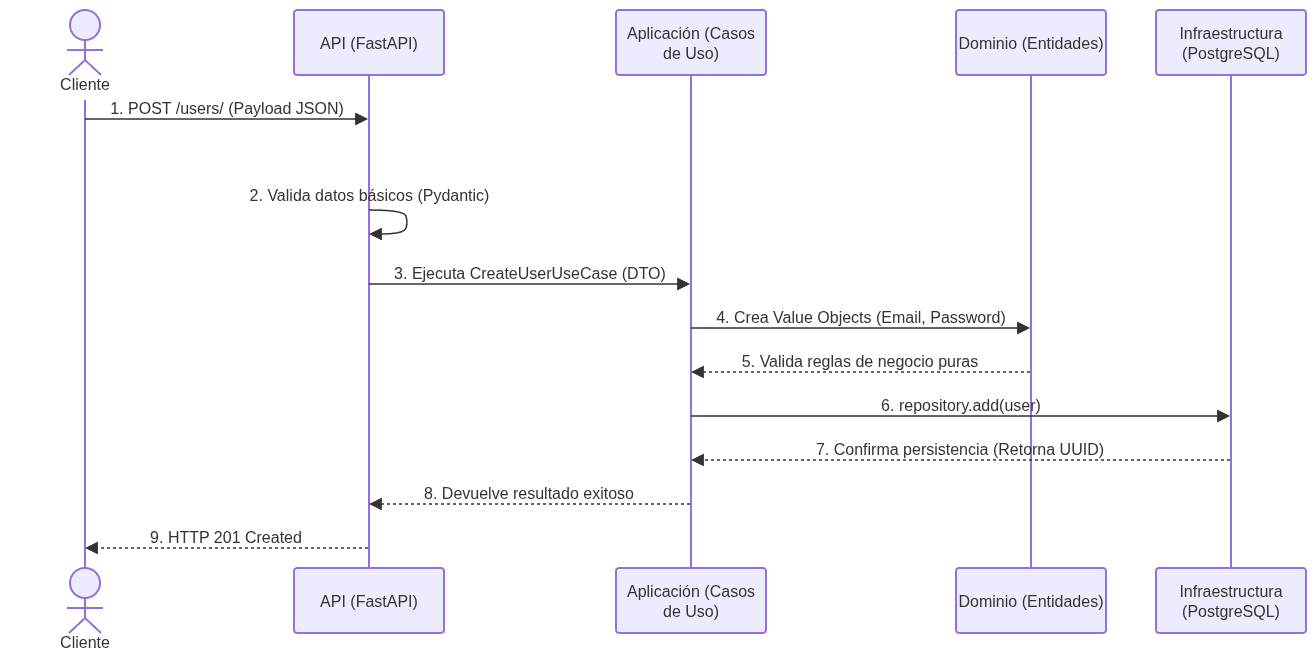

The diagram above was exported from draw.io. Its source (the exported page's mxGraphModel, read from the mxfile embedded in the PNG):
<mxGraphModel dx="1503" dy="814" grid="1" gridSize="10" guides="1" tooltips="1" connect="1" arrows="1" fold="1" page="1" pageScale="1" pageWidth="827" pageHeight="1169" math="0" shadow="0">
  <root>
    <mxCell id="0" />
    <mxCell id="1" parent="0" />
    <UserObject label="" mermaidData="{&#10;  &quot;data&quot;: &quot;sequenceDiagram\n    actor Cliente\n    participant API as API (FastAPI)\n    participant App as Aplicación (Casos de Uso)\n    participant Dominio as Dominio (Entidades)\n    participant BD as Infraestructura (PostgreSQL)\n\n    Cliente-&gt;&gt;API: 1. POST /users/ (Payload JSON)\n    API-&gt;&gt;API: 2. Valida datos básicos (Pydantic)\n    API-&gt;&gt;App: 3. Ejecuta CreateUserUseCase (DTO)\n    App-&gt;&gt;Dominio: 4. Crea Value Objects (Email, Password)\n    Dominio--&gt;&gt;App: 5. Valida reglas de negocio puras\n    App-&gt;&gt;BD: 6. repository.add(user)\n    BD--&gt;&gt;App: 7. Confirma persistencia (Retorna UUID)\n    App--&gt;&gt;API: 8. Devuelve resultado exitoso\n    API--&gt;&gt;Cliente: 9. HTTP 201 Created&quot;,&#10;  &quot;config&quot;: null&#10;}" id="soRUb9O3rN7KqqBcJgC2-1">
      <mxCell connectable="0" parent="1" style="group;transparentBounds=1;editIcon=1;lockedGroup=0;groupPadding=10;" vertex="1">
        <mxGeometry as="geometry" />
      </mxCell>
    </UserObject>
    <UserObject label="Cliente" mermaidId="n:Cliente" mermaidBaseStyle="html=1;shape=umlLifeline;perimeter=lifelinePerimeter;whiteSpace=wrap;container=1;dropTarget=0;collapsible=0;recursiveResize=0;outlineConnect=0;portConstraint=eastwest;newEdgeStyle={&quot;edgeStyle&quot;:&quot;elbowEdgeStyle&quot;,&quot;elbow&quot;:&quot;vertical&quot;,&quot;curved&quot;:0,&quot;rounded&quot;:0};lifelineDashed=0;strokeWidth=2;rounded=1;absoluteArcSize=1;arcSize=6;lifelineColor=light-dark(#9370DB,#cccccc);participant=seqActorStick;verticalAlign=bottom;align=center;spacingBottom=4;size=90;lifelineMirror=1;fillColor=light-dark(#ECECFF,#1f2020);strokeColor=light-dark(#9370DB,#cccccc);fontColor=light-dark(#333333,#cccccc);fontFamily=Trebuchet MS,Verdana,Arial,sans-serif;fontSize=16;" mermaidBaseValue="Cliente" id="soRUb9O3rN7KqqBcJgC2-2">
      <mxCell parent="soRUb9O3rN7KqqBcJgC2-1" style="html=1;shape=umlLifeline;perimeter=lifelinePerimeter;whiteSpace=wrap;container=1;dropTarget=0;collapsible=0;recursiveResize=0;outlineConnect=0;portConstraint=eastwest;newEdgeStyle={&quot;edgeStyle&quot;:&quot;elbowEdgeStyle&quot;,&quot;elbow&quot;:&quot;vertical&quot;,&quot;curved&quot;:0,&quot;rounded&quot;:0};lifelineDashed=0;strokeWidth=2;rounded=1;absoluteArcSize=1;arcSize=6;lifelineColor=light-dark(#9370DB,#cccccc);participant=seqActorStick;verticalAlign=bottom;align=center;spacingBottom=4;size=90;lifelineMirror=1;fillColor=light-dark(#ECECFF,#1f2020);strokeColor=light-dark(#9370DB,#cccccc);fontColor=light-dark(#333333,#cccccc);fontFamily=Trebuchet MS,Verdana,Arial,sans-serif;fontSize=16;" vertex="1">
        <mxGeometry height="648" width="150" x="30" y="30" as="geometry" />
      </mxCell>
    </UserObject>
    <UserObject label="API (FastAPI)" mermaidId="n:API" mermaidBaseStyle="html=1;shape=umlLifeline;perimeter=lifelinePerimeter;whiteSpace=wrap;container=1;dropTarget=0;collapsible=0;recursiveResize=0;outlineConnect=0;portConstraint=eastwest;newEdgeStyle={&quot;edgeStyle&quot;:&quot;elbowEdgeStyle&quot;,&quot;elbow&quot;:&quot;vertical&quot;,&quot;curved&quot;:0,&quot;rounded&quot;:0};lifelineDashed=0;strokeWidth=2;rounded=1;absoluteArcSize=1;arcSize=6;lifelineColor=light-dark(#9370DB,#cccccc);size=65;lifelineMirror=1;fillColor=light-dark(#ECECFF,#1f2020);strokeColor=light-dark(#9370DB,#cccccc);fontColor=light-dark(#333333,#cccccc);fontFamily=Trebuchet MS,Verdana,Arial,sans-serif;fontSize=16;" mermaidBaseValue="API (FastAPI)" id="soRUb9O3rN7KqqBcJgC2-3">
      <mxCell parent="soRUb9O3rN7KqqBcJgC2-1" style="html=1;shape=umlLifeline;perimeter=lifelinePerimeter;whiteSpace=wrap;container=1;dropTarget=0;collapsible=0;recursiveResize=0;outlineConnect=0;portConstraint=eastwest;newEdgeStyle={&quot;edgeStyle&quot;:&quot;elbowEdgeStyle&quot;,&quot;elbow&quot;:&quot;vertical&quot;,&quot;curved&quot;:0,&quot;rounded&quot;:0};lifelineDashed=0;strokeWidth=2;rounded=1;absoluteArcSize=1;arcSize=6;lifelineColor=light-dark(#9370DB,#cccccc);size=65;lifelineMirror=1;fillColor=light-dark(#ECECFF,#1f2020);strokeColor=light-dark(#9370DB,#cccccc);fontColor=light-dark(#333333,#cccccc);fontFamily=Trebuchet MS,Verdana,Arial,sans-serif;fontSize=16;" vertex="1">
        <mxGeometry height="623" width="150" x="314" y="30" as="geometry" />
      </mxCell>
    </UserObject>
    <UserObject label="Aplicación (Casos de Uso)" mermaidId="n:App" mermaidBaseStyle="html=1;shape=umlLifeline;perimeter=lifelinePerimeter;whiteSpace=wrap;container=1;dropTarget=0;collapsible=0;recursiveResize=0;outlineConnect=0;portConstraint=eastwest;newEdgeStyle={&quot;edgeStyle&quot;:&quot;elbowEdgeStyle&quot;,&quot;elbow&quot;:&quot;vertical&quot;,&quot;curved&quot;:0,&quot;rounded&quot;:0};lifelineDashed=0;strokeWidth=2;rounded=1;absoluteArcSize=1;arcSize=6;lifelineColor=light-dark(#9370DB,#cccccc);size=65;lifelineMirror=1;fillColor=light-dark(#ECECFF,#1f2020);strokeColor=light-dark(#9370DB,#cccccc);fontColor=light-dark(#333333,#cccccc);fontFamily=Trebuchet MS,Verdana,Arial,sans-serif;fontSize=16;" mermaidBaseValue="Aplicación (Casos de Uso)" id="soRUb9O3rN7KqqBcJgC2-4">
      <mxCell parent="soRUb9O3rN7KqqBcJgC2-1" style="html=1;shape=umlLifeline;perimeter=lifelinePerimeter;whiteSpace=wrap;container=1;dropTarget=0;collapsible=0;recursiveResize=0;outlineConnect=0;portConstraint=eastwest;newEdgeStyle={&quot;edgeStyle&quot;:&quot;elbowEdgeStyle&quot;,&quot;elbow&quot;:&quot;vertical&quot;,&quot;curved&quot;:0,&quot;rounded&quot;:0};lifelineDashed=0;strokeWidth=2;rounded=1;absoluteArcSize=1;arcSize=6;lifelineColor=light-dark(#9370DB,#cccccc);size=65;lifelineMirror=1;fillColor=light-dark(#ECECFF,#1f2020);strokeColor=light-dark(#9370DB,#cccccc);fontColor=light-dark(#333333,#cccccc);fontFamily=Trebuchet MS,Verdana,Arial,sans-serif;fontSize=16;" vertex="1">
        <mxGeometry height="623" width="150" x="636" y="30" as="geometry" />
      </mxCell>
    </UserObject>
    <UserObject label="Dominio (Entidades)" mermaidId="n:Dominio" mermaidBaseStyle="html=1;shape=umlLifeline;perimeter=lifelinePerimeter;whiteSpace=wrap;container=1;dropTarget=0;collapsible=0;recursiveResize=0;outlineConnect=0;portConstraint=eastwest;newEdgeStyle={&quot;edgeStyle&quot;:&quot;elbowEdgeStyle&quot;,&quot;elbow&quot;:&quot;vertical&quot;,&quot;curved&quot;:0,&quot;rounded&quot;:0};lifelineDashed=0;strokeWidth=2;rounded=1;absoluteArcSize=1;arcSize=6;lifelineColor=light-dark(#9370DB,#cccccc);size=65;lifelineMirror=1;fillColor=light-dark(#ECECFF,#1f2020);strokeColor=light-dark(#9370DB,#cccccc);fontColor=light-dark(#333333,#cccccc);fontFamily=Trebuchet MS,Verdana,Arial,sans-serif;fontSize=16;" mermaidBaseValue="Dominio (Entidades)" id="soRUb9O3rN7KqqBcJgC2-5">
      <mxCell parent="soRUb9O3rN7KqqBcJgC2-1" style="html=1;shape=umlLifeline;perimeter=lifelinePerimeter;whiteSpace=wrap;container=1;dropTarget=0;collapsible=0;recursiveResize=0;outlineConnect=0;portConstraint=eastwest;newEdgeStyle={&quot;edgeStyle&quot;:&quot;elbowEdgeStyle&quot;,&quot;elbow&quot;:&quot;vertical&quot;,&quot;curved&quot;:0,&quot;rounded&quot;:0};lifelineDashed=0;strokeWidth=2;rounded=1;absoluteArcSize=1;arcSize=6;lifelineColor=light-dark(#9370DB,#cccccc);size=65;lifelineMirror=1;fillColor=light-dark(#ECECFF,#1f2020);strokeColor=light-dark(#9370DB,#cccccc);fontColor=light-dark(#333333,#cccccc);fontFamily=Trebuchet MS,Verdana,Arial,sans-serif;fontSize=16;" vertex="1">
        <mxGeometry height="623" width="150" x="976" y="30" as="geometry" />
      </mxCell>
    </UserObject>
    <UserObject label="Infraestructura (PostgreSQL)" mermaidId="n:BD" mermaidBaseStyle="html=1;shape=umlLifeline;perimeter=lifelinePerimeter;whiteSpace=wrap;container=1;dropTarget=0;collapsible=0;recursiveResize=0;outlineConnect=0;portConstraint=eastwest;newEdgeStyle={&quot;edgeStyle&quot;:&quot;elbowEdgeStyle&quot;,&quot;elbow&quot;:&quot;vertical&quot;,&quot;curved&quot;:0,&quot;rounded&quot;:0};lifelineDashed=0;strokeWidth=2;rounded=1;absoluteArcSize=1;arcSize=6;lifelineColor=light-dark(#9370DB,#cccccc);size=65;lifelineMirror=1;fillColor=light-dark(#ECECFF,#1f2020);strokeColor=light-dark(#9370DB,#cccccc);fontColor=light-dark(#333333,#cccccc);fontFamily=Trebuchet MS,Verdana,Arial,sans-serif;fontSize=16;" mermaidBaseValue="Infraestructura (PostgreSQL)" id="soRUb9O3rN7KqqBcJgC2-6">
      <mxCell parent="soRUb9O3rN7KqqBcJgC2-1" style="html=1;shape=umlLifeline;perimeter=lifelinePerimeter;whiteSpace=wrap;container=1;dropTarget=0;collapsible=0;recursiveResize=0;outlineConnect=0;portConstraint=eastwest;newEdgeStyle={&quot;edgeStyle&quot;:&quot;elbowEdgeStyle&quot;,&quot;elbow&quot;:&quot;vertical&quot;,&quot;curved&quot;:0,&quot;rounded&quot;:0};lifelineDashed=0;strokeWidth=2;rounded=1;absoluteArcSize=1;arcSize=6;lifelineColor=light-dark(#9370DB,#cccccc);size=65;lifelineMirror=1;fillColor=light-dark(#ECECFF,#1f2020);strokeColor=light-dark(#9370DB,#cccccc);fontColor=light-dark(#333333,#cccccc);fontFamily=Trebuchet MS,Verdana,Arial,sans-serif;fontSize=16;" vertex="1">
        <mxGeometry height="623" width="150" x="1176" y="30" as="geometry" />
      </mxCell>
    </UserObject>
    <UserObject label="1. POST /users/ (Payload JSON)" mermaidId="e:Cliente-&gt;API#0" mermaidBaseStyle="endArrow=block;endSize=9;verticalAlign=bottom;edgeStyle=elbowEdgeStyle;elbow=vertical;curved=0;rounded=0;fontSize=16;labelBackgroundColor=none;strokeWidth=1.5;strokeColor=light-dark(#333333,#cccccc);fontColor=light-dark(#333333,#cccccc);fontFamily=Trebuchet MS,Verdana,Arial,sans-serif;" mermaidBaseValue="1. POST /users/ (Payload JSON)" id="soRUb9O3rN7KqqBcJgC2-7">
      <mxCell edge="1" parent="soRUb9O3rN7KqqBcJgC2-1" source="soRUb9O3rN7KqqBcJgC2-2" style="endArrow=block;endSize=9;verticalAlign=bottom;edgeStyle=elbowEdgeStyle;elbow=vertical;curved=0;rounded=0;fontSize=16;labelBackgroundColor=none;strokeWidth=1.5;strokeColor=light-dark(#333333,#cccccc);fontColor=light-dark(#333333,#cccccc);fontFamily=Trebuchet MS,Verdana,Arial,sans-serif;" target="soRUb9O3rN7KqqBcJgC2-3">
        <mxGeometry relative="1" as="geometry">
          <Array as="points">
            <mxPoint x="247" y="139" />
          </Array>
          <mxPoint x="105" y="139" as="sourcePoint" />
          <mxPoint x="389" y="139" as="targetPoint" />
        </mxGeometry>
      </mxCell>
    </UserObject>
    <UserObject label="" mermaidId="e:API-&gt;API#0" mermaidBaseStyle="edgeStyle=none;curved=1;endArrow=block;endSize=9;verticalAlign=bottom;align=center;fontSize=16;labelBackgroundColor=none;strokeWidth=1.5;strokeColor=light-dark(#333333,#cccccc);fontColor=light-dark(#333333,#cccccc);fontFamily=Trebuchet MS,Verdana,Arial,sans-serif;" mermaidBaseValue="" id="soRUb9O3rN7KqqBcJgC2-8">
      <mxCell edge="1" parent="soRUb9O3rN7KqqBcJgC2-1" source="soRUb9O3rN7KqqBcJgC2-3" style="edgeStyle=none;curved=1;endArrow=block;endSize=9;verticalAlign=bottom;align=center;fontSize=16;labelBackgroundColor=none;strokeWidth=1.5;strokeColor=light-dark(#333333,#cccccc);fontColor=light-dark(#333333,#cccccc);fontFamily=Trebuchet MS,Verdana,Arial,sans-serif;rounded=0;" target="soRUb9O3rN7KqqBcJgC2-3">
        <mxGeometry relative="1" as="geometry">
          <Array as="points">
            <mxPoint x="424" y="230" />
            <mxPoint x="428" y="242" />
            <mxPoint x="424" y="254" />
          </Array>
          <mxPoint x="389" y="230" as="sourcePoint" />
          <mxPoint x="389" y="254" as="targetPoint" />
        </mxGeometry>
      </mxCell>
    </UserObject>
    <mxCell id="soRUb9O3rN7KqqBcJgC2-9" parent="soRUb9O3rN7KqqBcJgC2-1" style="text;html=1;strokeColor=none;fillColor=none;align=center;verticalAlign=middle;fontFamily=Trebuchet MS,Verdana,Arial,sans-serif;fontSize=16;fontColor=light-dark(#333333,#cccccc);" value="2. Valida datos básicos (Pydantic)" vertex="1">
      <mxGeometry height="18" width="200" x="289" y="206" as="geometry" />
    </mxCell>
    <UserObject label="3. Ejecuta CreateUserUseCase (DTO)" mermaidId="e:API-&gt;App#0" mermaidBaseStyle="endArrow=block;endSize=9;verticalAlign=bottom;edgeStyle=elbowEdgeStyle;elbow=vertical;curved=0;rounded=0;fontSize=16;labelBackgroundColor=none;strokeWidth=1.5;strokeColor=light-dark(#333333,#cccccc);fontColor=light-dark(#333333,#cccccc);fontFamily=Trebuchet MS,Verdana,Arial,sans-serif;" mermaidBaseValue="3. Ejecuta CreateUserUseCase (DTO)" id="soRUb9O3rN7KqqBcJgC2-10">
      <mxCell edge="1" parent="soRUb9O3rN7KqqBcJgC2-1" source="soRUb9O3rN7KqqBcJgC2-3" style="endArrow=block;endSize=9;verticalAlign=bottom;edgeStyle=elbowEdgeStyle;elbow=vertical;curved=0;rounded=0;fontSize=16;labelBackgroundColor=none;strokeWidth=1.5;strokeColor=light-dark(#333333,#cccccc);fontColor=light-dark(#333333,#cccccc);fontFamily=Trebuchet MS,Verdana,Arial,sans-serif;" target="soRUb9O3rN7KqqBcJgC2-4">
        <mxGeometry relative="1" as="geometry">
          <Array as="points">
            <mxPoint x="550" y="304" />
          </Array>
          <mxPoint x="389" y="304" as="sourcePoint" />
          <mxPoint x="711" y="304" as="targetPoint" />
        </mxGeometry>
      </mxCell>
    </UserObject>
    <UserObject label="4. Crea Value Objects (Email, Password)" mermaidId="e:App-&gt;Dominio#0" mermaidBaseStyle="endArrow=block;endSize=9;verticalAlign=bottom;edgeStyle=elbowEdgeStyle;elbow=vertical;curved=0;rounded=0;fontSize=16;labelBackgroundColor=none;strokeWidth=1.5;strokeColor=light-dark(#333333,#cccccc);fontColor=light-dark(#333333,#cccccc);fontFamily=Trebuchet MS,Verdana,Arial,sans-serif;" mermaidBaseValue="4. Crea Value Objects (Email, Password)" id="soRUb9O3rN7KqqBcJgC2-11">
      <mxCell edge="1" parent="soRUb9O3rN7KqqBcJgC2-1" source="soRUb9O3rN7KqqBcJgC2-4" style="endArrow=block;endSize=9;verticalAlign=bottom;edgeStyle=elbowEdgeStyle;elbow=vertical;curved=0;rounded=0;fontSize=16;labelBackgroundColor=none;strokeWidth=1.5;strokeColor=light-dark(#333333,#cccccc);fontColor=light-dark(#333333,#cccccc);fontFamily=Trebuchet MS,Verdana,Arial,sans-serif;" target="soRUb9O3rN7KqqBcJgC2-5">
        <mxGeometry relative="1" as="geometry">
          <Array as="points">
            <mxPoint x="881" y="348" />
          </Array>
          <mxPoint x="711" y="348" as="sourcePoint" />
          <mxPoint x="1051" y="348" as="targetPoint" />
        </mxGeometry>
      </mxCell>
    </UserObject>
    <UserObject label="5. Valida reglas de negocio puras" mermaidId="e:Dominio-&gt;App#0" mermaidBaseStyle="dashed=1;fixDash=1;dashPattern=3 3;endArrow=block;endSize=9;verticalAlign=bottom;edgeStyle=elbowEdgeStyle;elbow=vertical;curved=0;rounded=0;fontSize=16;labelBackgroundColor=none;strokeWidth=1.5;strokeColor=light-dark(#333333,#cccccc);fontColor=light-dark(#333333,#cccccc);fontFamily=Trebuchet MS,Verdana,Arial,sans-serif;" mermaidBaseValue="5. Valida reglas de negocio puras" id="soRUb9O3rN7KqqBcJgC2-12">
      <mxCell edge="1" parent="soRUb9O3rN7KqqBcJgC2-1" source="soRUb9O3rN7KqqBcJgC2-5" style="dashed=1;fixDash=1;dashPattern=3 3;endArrow=block;endSize=9;verticalAlign=bottom;edgeStyle=elbowEdgeStyle;elbow=vertical;curved=0;rounded=0;fontSize=16;labelBackgroundColor=none;strokeWidth=1.5;strokeColor=light-dark(#333333,#cccccc);fontColor=light-dark(#333333,#cccccc);fontFamily=Trebuchet MS,Verdana,Arial,sans-serif;" target="soRUb9O3rN7KqqBcJgC2-4">
        <mxGeometry relative="1" as="geometry">
          <Array as="points">
            <mxPoint x="881" y="392" />
          </Array>
          <mxPoint x="1051" y="392" as="sourcePoint" />
          <mxPoint x="711" y="392" as="targetPoint" />
        </mxGeometry>
      </mxCell>
    </UserObject>
    <UserObject label="6. repository.add(user)" mermaidId="e:App-&gt;BD#0" mermaidBaseStyle="endArrow=block;endSize=9;verticalAlign=bottom;edgeStyle=elbowEdgeStyle;elbow=vertical;curved=0;rounded=0;fontSize=16;labelBackgroundColor=none;strokeWidth=1.5;strokeColor=light-dark(#333333,#cccccc);fontColor=light-dark(#333333,#cccccc);fontFamily=Trebuchet MS,Verdana,Arial,sans-serif;" mermaidBaseValue="6. repository.add(user)" id="soRUb9O3rN7KqqBcJgC2-13">
      <mxCell edge="1" parent="soRUb9O3rN7KqqBcJgC2-1" source="soRUb9O3rN7KqqBcJgC2-4" style="endArrow=block;endSize=9;verticalAlign=bottom;edgeStyle=elbowEdgeStyle;elbow=vertical;curved=0;rounded=0;fontSize=16;labelBackgroundColor=none;strokeWidth=1.5;strokeColor=light-dark(#333333,#cccccc);fontColor=light-dark(#333333,#cccccc);fontFamily=Trebuchet MS,Verdana,Arial,sans-serif;" target="soRUb9O3rN7KqqBcJgC2-6">
        <mxGeometry relative="1" as="geometry">
          <Array as="points">
            <mxPoint x="981" y="436" />
          </Array>
          <mxPoint x="711" y="436" as="sourcePoint" />
          <mxPoint x="1251" y="436" as="targetPoint" />
        </mxGeometry>
      </mxCell>
    </UserObject>
    <UserObject label="7. Confirma persistencia (Retorna UUID)" mermaidId="e:BD-&gt;App#0" mermaidBaseStyle="dashed=1;fixDash=1;dashPattern=3 3;endArrow=block;endSize=9;verticalAlign=bottom;edgeStyle=elbowEdgeStyle;elbow=vertical;curved=0;rounded=0;fontSize=16;labelBackgroundColor=none;strokeWidth=1.5;strokeColor=light-dark(#333333,#cccccc);fontColor=light-dark(#333333,#cccccc);fontFamily=Trebuchet MS,Verdana,Arial,sans-serif;" mermaidBaseValue="7. Confirma persistencia (Retorna UUID)" id="soRUb9O3rN7KqqBcJgC2-14">
      <mxCell edge="1" parent="soRUb9O3rN7KqqBcJgC2-1" source="soRUb9O3rN7KqqBcJgC2-6" style="dashed=1;fixDash=1;dashPattern=3 3;endArrow=block;endSize=9;verticalAlign=bottom;edgeStyle=elbowEdgeStyle;elbow=vertical;curved=0;rounded=0;fontSize=16;labelBackgroundColor=none;strokeWidth=1.5;strokeColor=light-dark(#333333,#cccccc);fontColor=light-dark(#333333,#cccccc);fontFamily=Trebuchet MS,Verdana,Arial,sans-serif;" target="soRUb9O3rN7KqqBcJgC2-4">
        <mxGeometry relative="1" as="geometry">
          <Array as="points">
            <mxPoint x="981" y="480" />
          </Array>
          <mxPoint x="1251" y="480" as="sourcePoint" />
          <mxPoint x="711" y="480" as="targetPoint" />
        </mxGeometry>
      </mxCell>
    </UserObject>
    <UserObject label="8. Devuelve resultado exitoso" mermaidId="e:App-&gt;API#0" mermaidBaseStyle="dashed=1;fixDash=1;dashPattern=3 3;endArrow=block;endSize=9;verticalAlign=bottom;edgeStyle=elbowEdgeStyle;elbow=vertical;curved=0;rounded=0;fontSize=16;labelBackgroundColor=none;strokeWidth=1.5;strokeColor=light-dark(#333333,#cccccc);fontColor=light-dark(#333333,#cccccc);fontFamily=Trebuchet MS,Verdana,Arial,sans-serif;" mermaidBaseValue="8. Devuelve resultado exitoso" id="soRUb9O3rN7KqqBcJgC2-15">
      <mxCell edge="1" parent="soRUb9O3rN7KqqBcJgC2-1" source="soRUb9O3rN7KqqBcJgC2-4" style="dashed=1;fixDash=1;dashPattern=3 3;endArrow=block;endSize=9;verticalAlign=bottom;edgeStyle=elbowEdgeStyle;elbow=vertical;curved=0;rounded=0;fontSize=16;labelBackgroundColor=none;strokeWidth=1.5;strokeColor=light-dark(#333333,#cccccc);fontColor=light-dark(#333333,#cccccc);fontFamily=Trebuchet MS,Verdana,Arial,sans-serif;" target="soRUb9O3rN7KqqBcJgC2-3">
        <mxGeometry relative="1" as="geometry">
          <Array as="points">
            <mxPoint x="550" y="524" />
          </Array>
          <mxPoint x="711" y="524" as="sourcePoint" />
          <mxPoint x="389" y="524" as="targetPoint" />
        </mxGeometry>
      </mxCell>
    </UserObject>
    <UserObject label="9. HTTP 201 Created" mermaidId="e:API-&gt;Cliente#0" mermaidBaseStyle="dashed=1;fixDash=1;dashPattern=3 3;endArrow=block;endSize=9;verticalAlign=bottom;edgeStyle=elbowEdgeStyle;elbow=vertical;curved=0;rounded=0;fontSize=16;labelBackgroundColor=none;strokeWidth=1.5;strokeColor=light-dark(#333333,#cccccc);fontColor=light-dark(#333333,#cccccc);fontFamily=Trebuchet MS,Verdana,Arial,sans-serif;" mermaidBaseValue="9. HTTP 201 Created" id="soRUb9O3rN7KqqBcJgC2-16">
      <mxCell edge="1" parent="soRUb9O3rN7KqqBcJgC2-1" source="soRUb9O3rN7KqqBcJgC2-3" style="dashed=1;fixDash=1;dashPattern=3 3;endArrow=block;endSize=9;verticalAlign=bottom;edgeStyle=elbowEdgeStyle;elbow=vertical;curved=0;rounded=0;fontSize=16;labelBackgroundColor=none;strokeWidth=1.5;strokeColor=light-dark(#333333,#cccccc);fontColor=light-dark(#333333,#cccccc);fontFamily=Trebuchet MS,Verdana,Arial,sans-serif;" target="soRUb9O3rN7KqqBcJgC2-2">
        <mxGeometry relative="1" as="geometry">
          <Array as="points">
            <mxPoint x="247" y="568" />
          </Array>
          <mxPoint x="389" y="568" as="sourcePoint" />
          <mxPoint x="105" y="568" as="targetPoint" />
        </mxGeometry>
      </mxCell>
    </UserObject>
  </root>
</mxGraphModel>